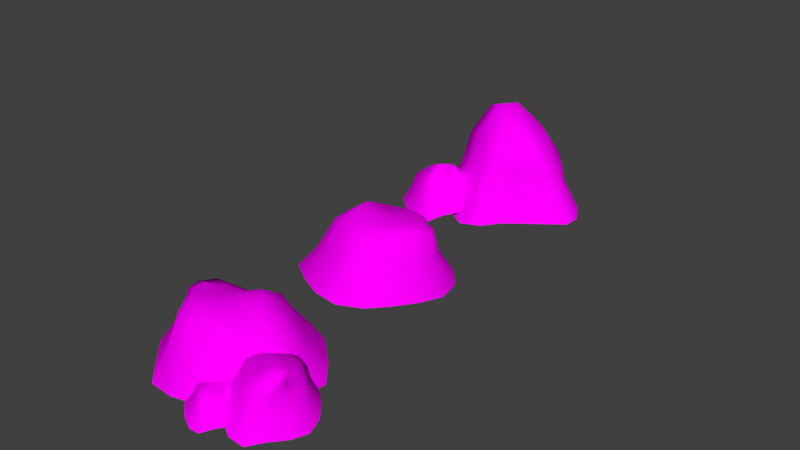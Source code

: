 # Source: snowbanks.blend  (saved by Blender 2.79.0; exported with 4.5.12 LTS)
import bpy
from mathutils import Matrix  # noqa: F401  (used for matrix-valued properties, if any)

bpy.ops.wm.read_factory_settings(use_empty=True)
scene = bpy.context.scene
scene.name = 'Scene'

# ---- collections
col_collection_1 = bpy.data.collections.new('Collection 1'); scene.collection.children.link(col_collection_1)

# ---- images (referenced by path relative to the original .blend; pixels are not part of the script)
import os
ASSET_DIR = os.environ.get("B2B_ASSET_DIR", "")  # directory of the original .blend (textures are referenced by path, not embedded)
HERE = os.path.dirname(os.path.abspath(__file__))  # packed textures are extracted next to this script under _unpacked/

def load_image(name, relpath, width, height, colorspace="sRGB"):
    """Load a texture the original file referenced (path relative to the .blend, or extracted next to this script)."""
    p = next((c for c in (os.path.join(HERE, relpath), os.path.join(ASSET_DIR, relpath)) if relpath and os.path.exists(c)), "")
    if p:
        img = bpy.data.images.load(p, check_existing=True)
        img.name = name
    else:  # same state as the original file: an image datablock whose file is absent (Cycles renders it pink)
        img = bpy.data.images.new(name, width, height)
        img.source = "FILE"
        img.filepath = "//" + (relpath or name)
    img.colorspace_settings.name = colorspace
    return img
img_snow_png = load_image('Snow.png', 'Snow.png', 1024, 1024, 'sRGB')

# ---- materials (node trees are filled in below, after node groups)
mat_snow = bpy.data.materials.new('Snow')
mat_snow.alpha_threshold = 0.0
mat_snow.roughness = 0.5

# ---- material node trees
mat_snow.use_nodes = True; mat_snow.node_tree.nodes.clear()
_N = mat_snow.node_tree.nodes; _L = mat_snow.node_tree.links
n0 = _N.new('ShaderNodeOutputMaterial'); n0.name = 'Material Output'; n0.location = (300, 300)
n1 = _N.new('ShaderNodeBsdfDiffuse'); n1.name = 'Diffuse BSDF'; n1.location = (10, 300)
n2 = _N.new('ShaderNodeTexImage'); n2.name = 'Image Texture'; n2.location = (-180, 300)
n2.width = 140
n2.image = img_snow_png
_L.new(n1.outputs[0], n0.inputs[0])
_L.new(n2.outputs[0], n1.inputs[0])
n0.is_active_output = True

# ---- world
world_world = bpy.data.worlds.new('World'); scene.world = world_world
world_world.color = (0.05088, 0.05088, 0.05088)
world_world.use_sun_shadow = False
world_world.sun_shadow_jitter_overblur = 0.0
world_world.cycles.sampling_method = 'MANUAL'

# ---- meshes
me_sphere = bpy.data.meshes.new('Sphere')
me_sphere.from_pydata([(0.08339, 1.224, 0.7455), (0.03886, 1.33, 0.241), (0.3746, 0.7754, 1.087), (0.4034, 1.057, 0.8319), (0.4728, 1.172, 0.2788), (0.6188, 1.514, -0.3928), (0.6499, 0.6447, 1.086), (0.7514, 0.749, 0.8904), (0.8809, 0.8672, 0.3404), (1.193, 1.199, -0.3781), (0.866, 0.4642, 1.078), (1.086, 0.5361, 0.9517), (1.218, 0.5649, 0.3825), (1.6, 0.7147, -0.4097), (0.916, 0.2231, 1.12), (1.22, 0.2567, 1.007), (1.345, 0.159, 0.4463), (1.723, 0.09625, -0.4054), (0.8253, -0.01183, 1.18), (1.12, -0.1121, 1.052), (1.212, -0.3229, 0.5088), (1.543, -0.5622, -0.3262), (0.655, -0.2233, 1.214), (0.8658, -0.5019, 1.064), (0.8959, -0.808, 0.5608), (1.2, -1.102, -0.3041), (0.4375, -0.4183, 1.168), (0.4933, -0.8996, 0.9782), (0.6259, -1.173, 0.3414), (0.7721, -1.554, -0.3097), (0.09556, -0.5418, 1.219), (0.1241, -1.064, 0.9161), (0.175, -1.378, 0.3433), (0.1642, -1.83, -0.3135), (-0.1822, -0.5396, 1.224), (-0.2481, -0.9846, 0.8945), (-0.3348, -1.29, 0.3467), (-0.5389, -1.736, -0.3075), (-0.4074, -0.4092, 1.24), (-0.7347, -0.7645, 0.9047), (-0.9436, -1.033, 0.3144), (-1.229, -1.38, -0.3418), (-0.5248, -0.1821, 1.277), (-1.043, -0.4641, 0.9461), (-1.37, -0.7668, 0.2065), (-1.779, -1.014, -0.3323), (-0.567, 0.1093, 1.313), (-1.113, -0.1068, 0.9208), (-1.46, -0.315, 0.2068), (-1.902, -0.3957, -0.3747), (-0.4858, 0.3788, 1.199), (-0.9529, 0.3347, 0.8798), (-1.238, 0.2862, 0.2004), (-1.626, 0.4454, -0.4084), (-0.3245, 0.6166, 1.096), (-0.6024, 0.8593, 0.7583), (-0.8136, 0.9156, 0.2433), (-1.142, 1.164, -0.3022), (-0.1204, 0.7561, 1.048), (-0.2624, 1.156, 0.7185), (-0.4129, 1.24, 0.241), (-0.6181, 1.514, -0.2734), (0.2269, 0.196, 1.085), (0.1151, 0.8078, 1.055), (0.0003298, 1.637, -0.3122)], [], [(1, 0, 3, 4), (63, 62, 2), (64, 1, 4, 5), (0, 63, 2, 3), (2, 62, 6), (5, 4, 8, 9), (3, 2, 6, 7), (4, 3, 7, 8), (9, 8, 12, 13), (7, 6, 10, 11), (8, 7, 11, 12), (6, 62, 10), (12, 11, 15, 16), (10, 62, 14), (13, 12, 16, 17), (11, 10, 14, 15), (16, 15, 19, 20), (14, 62, 18), (17, 16, 20, 21), (15, 14, 18, 19), (21, 20, 24, 25), (19, 18, 22, 23), (20, 19, 23, 24), (18, 62, 22), (25, 24, 28, 29), (23, 22, 26, 27), (24, 23, 27, 28), (22, 62, 26), (28, 27, 31, 32), (26, 62, 30), (29, 28, 32, 33), (27, 26, 30, 31), (32, 31, 35, 36), (30, 62, 34), (33, 32, 36, 37), (31, 30, 34, 35), (37, 36, 40, 41), (35, 34, 38, 39), (36, 35, 39, 40), (34, 62, 38), (39, 38, 42, 43), (40, 39, 43, 44), (38, 62, 42), (41, 40, 44, 45), (44, 43, 47, 48), (42, 62, 46), (45, 44, 48, 49), (43, 42, 46, 47), (46, 62, 50), (49, 48, 52, 53), (47, 46, 50, 51), (48, 47, 51, 52), (53, 52, 56, 57), (51, 50, 54, 55), (52, 51, 55, 56), (50, 62, 54), (56, 55, 59, 60), (54, 62, 58), (57, 56, 60, 61), (55, 54, 58, 59), (60, 59, 0, 1), (58, 62, 63), (61, 60, 1, 64), (59, 58, 63, 0)])
me_sphere.polygons.foreach_set('use_smooth', [True] * 64)
_uv = me_sphere.uv_layers.new(name='UVMap')
_uv.uv.foreach_set('vector', [0.2717, 0.7406, 0.3451, 0.6694, 0.4039, 0.6808, 0.3688, 0.7832, 0.4026, 0.6118, 0.4766, 0.5532, 0.4367, 0.6324, 0.1574, 0.8556, 0.2717, 0.7406, 0.3688, 0.7832, 0.3009, 0.9638, 0.3451, 0.6694, 0.4026, 0.6118, 0.4367, 0.6324, 0.4039, 0.6808, 0.4367, 0.6324, 0.4766, 0.5532, 0.4798, 0.6435, 0.3009, 0.9638, 0.3688, 0.7832, 0.4796, 0.7884, 0.484, 0.9999, 0.4039, 0.6808, 0.4367, 0.6324, 0.4798, 0.6435, 0.4795, 0.6819, 0.3688, 0.7832, 0.4039, 0.6808, 0.4795, 0.6819, 0.4796, 0.7884, 0.484, 0.9999, 0.4796, 0.7884, 0.5747, 0.7747, 0.6607, 0.9735, 0.4795, 0.6819, 0.4798, 0.6435, 0.5207, 0.644, 0.5406, 0.6756, 0.4796, 0.7884, 0.4795, 0.6819, 0.5406, 0.6756, 0.5747, 0.7747, 0.4798, 0.6435, 0.4766, 0.5532, 0.5207, 0.644, 0.5747, 0.7747, 0.5406, 0.6756, 0.576, 0.6524, 0.6487, 0.7196, 0.5207, 0.644, 0.4766, 0.5532, 0.5477, 0.621, 0.6607, 0.9735, 0.5747, 0.7747, 0.6487, 0.7196, 0.8097, 0.8787, 0.5406, 0.6756, 0.5207, 0.644, 0.5477, 0.621, 0.576, 0.6524, 0.6487, 0.7196, 0.576, 0.6524, 0.6018, 0.609, 0.6969, 0.6291, 0.5477, 0.621, 0.4766, 0.5532, 0.5607, 0.5878, 0.8097, 0.8787, 0.6487, 0.7196, 0.6969, 0.6291, 0.9121, 0.7068, 0.576, 0.6524, 0.5477, 0.621, 0.5607, 0.5878, 0.6018, 0.609, 0.9121, 0.7068, 0.6969, 0.6291, 0.7168, 0.5162, 0.948, 0.5272, 0.6018, 0.609, 0.5607, 0.5878, 0.5648, 0.5505, 0.6191, 0.5444, 0.6969, 0.6291, 0.6018, 0.609, 0.6191, 0.5444, 0.7168, 0.5162, 0.5607, 0.5878, 0.4766, 0.5532, 0.5648, 0.5505, 0.948, 0.5272, 0.7168, 0.5162, 0.7564, 0.4177, 0.9371, 0.3457, 0.6191, 0.5444, 0.5648, 0.5505, 0.563, 0.5072, 0.6284, 0.4605, 0.7168, 0.5162, 0.6191, 0.5444, 0.6284, 0.4605, 0.7564, 0.4177, 0.5648, 0.5505, 0.4766, 0.5532, 0.563, 0.5072, 0.7564, 0.4177, 0.6284, 0.4605, 0.6098, 0.3954, 0.7096, 0.3175, 0.563, 0.5072, 0.4766, 0.5532, 0.5382, 0.4579, 0.9371, 0.3457, 0.7564, 0.4177, 0.7096, 0.3175, 0.8527, 0.1741, 0.6284, 0.4605, 0.563, 0.5072, 0.5382, 0.4579, 0.6098, 0.3954, 0.7096, 0.3175, 0.6098, 0.3954, 0.5572, 0.3582, 0.6162, 0.247, 0.5382, 0.4579, 0.4766, 0.5532, 0.5072, 0.4301, 0.8527, 0.1741, 0.7096, 0.3175, 0.6162, 0.247, 0.6907, 0.05705, 0.6098, 0.3954, 0.5382, 0.4579, 0.5072, 0.4301, 0.5572, 0.3582, 0.6907, 0.05705, 0.6162, 0.247, 0.4764, 0.1973, 0.4829, 9.735e-05, 0.5572, 0.3582, 0.5072, 0.4301, 0.4692, 0.4222, 0.4714, 0.3307, 0.6162, 0.247, 0.5572, 0.3582, 0.4714, 0.3307, 0.4764, 0.1973, 0.5072, 0.4301, 0.4766, 0.5532, 0.4692, 0.4222, 0.4714, 0.3307, 0.4692, 0.4222, 0.4337, 0.4358, 0.4007, 0.3399, 0.4764, 0.1973, 0.4714, 0.3307, 0.4007, 0.3399, 0.3592, 0.1742, 0.4692, 0.4222, 0.4766, 0.5532, 0.4337, 0.4358, 0.4829, 9.735e-05, 0.4764, 0.1973, 0.3592, 0.1742, 0.3026, 9.755e-05, 0.3592, 0.1742, 0.4007, 0.3399, 0.3515, 0.3739, 0.2684, 0.2354, 0.4337, 0.4358, 0.4766, 0.5532, 0.4021, 0.4621, 0.3026, 9.755e-05, 0.3592, 0.1742, 0.2684, 0.2354, 0.1549, 0.08721, 0.4007, 0.3399, 0.4337, 0.4358, 0.4021, 0.4621, 0.3515, 0.3739, 0.4021, 0.4621, 0.4766, 0.5532, 0.381, 0.4979, 0.1549, 0.08721, 0.2684, 0.2354, 0.1928, 0.3658, 0.02068, 0.2924, 0.3515, 0.3739, 0.4021, 0.4621, 0.381, 0.4979, 0.3143, 0.4429, 0.2684, 0.2354, 0.3515, 0.3739, 0.3143, 0.4429, 0.1928, 0.3658, 0.02068, 0.2924, 0.1928, 0.3658, 0.1757, 0.5397, 9.735e-05, 0.5373, 0.3143, 0.4429, 0.381, 0.4979, 0.3714, 0.5426, 0.2894, 0.55, 0.1928, 0.3658, 0.3143, 0.4429, 0.2894, 0.55, 0.1757, 0.5397, 0.381, 0.4979, 0.4766, 0.5532, 0.3714, 0.5426, 0.1757, 0.5397, 0.2894, 0.55, 0.3041, 0.6275, 0.2045, 0.6562, 0.3714, 0.5426, 0.4766, 0.5532, 0.3788, 0.5816, 9.735e-05, 0.5373, 0.1757, 0.5397, 0.2045, 0.6562, 0.05382, 0.7089, 0.2894, 0.55, 0.3714, 0.5426, 0.3788, 0.5816, 0.3041, 0.6275, 0.2045, 0.6562, 0.3041, 0.6275, 0.3451, 0.6694, 0.2717, 0.7406, 0.3788, 0.5816, 0.4766, 0.5532, 0.4026, 0.6118, 0.05382, 0.7089, 0.2045, 0.6562, 0.2717, 0.7406, 0.1574, 0.8556, 0.3041, 0.6275, 0.3788, 0.5816, 0.4026, 0.6118, 0.3451, 0.6694])
me_sphere.materials.append(mat_snow)
me_sphere.use_remesh_preserve_volume = False
me_sphere.use_remesh_preserve_attributes = False
me_sphere.use_mirror_vertex_groups = False
me_sphere.update()
me_sphere_001 = bpy.data.meshes.new('Sphere.001')
me_sphere_001.from_pydata([(0.09563, 1.259, 0.8668), (0.1341, 1.595, 0.1442), (0.3746, 0.7754, 1.152), (0.4034, 1.057, 0.9421), (0.4808, 1.194, 0.49), (0.6847, 1.544, -0.2254), (0.6499, 0.6447, 1.113), (0.7514, 0.749, 0.9254), (0.8809, 0.8672, 0.4701), (1.216, 1.218, -0.1696), (0.866, 0.4642, 1.062), (1.086, 0.5361, 0.9355), (1.218, 0.5649, 0.4368), (1.6, 0.7147, -0.1637), (0.9154, 0.221, 1.07), (1.22, 0.2567, 0.9544), (1.345, 0.159, 0.4507), (1.723, 0.09625, -0.1893), (0.796, -0.1294, 0.9328), (1.115, -0.1305, 0.9446), (1.213, -0.3235, 0.4848), (1.553, -0.5692, -0.1787), (0.599, -0.4485, 0.7884), (0.8118, -0.7286, 0.5986), (0.9015, -0.8139, 0.4888), (1.227, -1.12, -0.2316), (0.3815, -0.6435, 0.7305), (0.4378, -1.125, 0.5049), (0.6324, -1.178, 0.3082), (0.7825, -1.561, -0.2835), (0.07969, -0.6055, 1.031), (0.1135, -1.107, 0.742), (0.175, -1.378, 0.2921), (0.1642, -1.83, -0.3079), (-0.1822, -0.5396, 1.157), (-0.2481, -0.9846, 0.7961), (-0.3349, -1.29, 0.3061), (-0.545, -1.739, -0.2741), (-0.4074, -0.4092, 1.206), (-0.7347, -0.7645, 0.8611), (-0.9504, -1.036, 0.34), (-1.258, -1.393, -0.3476), (-0.6359, -0.2151, 1.148), (-1.115, -0.4855, 0.8902), (-1.375, -0.7691, 0.2617), (-1.788, -1.018, -0.434), (-0.8186, 0.03444, 1.07), (-1.365, -0.1817, 0.7189), (-1.46, -0.315, 0.2986), (-1.902, -0.3957, -0.3754), (-0.7374, 0.3039, 1.004), (-1.305, 0.378, 0.6563), (-1.487, 0.5783, 0.228), (-1.875, 0.7375, -0.355), (-0.4393, 0.5824, 1.1), (-0.6077, 0.8656, 0.9663), (-1.06, 1.213, 0.3189), (-1.391, 1.456, -0.1827), (-0.1207, 0.756, 1.174), (-0.2532, 1.182, 0.88), (-0.3193, 1.505, 0.1518), (-0.5246, 1.779, -0.3353), (0.2269, 0.196, 1.099), (0.1151, 0.8078, 1.151), (0.09386, 1.902, -0.3353)], [], [(1, 0, 3, 4), (63, 62, 2), (64, 1, 4, 5), (0, 63, 2, 3), (2, 62, 6), (5, 4, 8, 9), (3, 2, 6, 7), (4, 3, 7, 8), (9, 8, 12, 13), (7, 6, 10, 11), (8, 7, 11, 12), (6, 62, 10), (12, 11, 15, 16), (10, 62, 14), (13, 12, 16, 17), (11, 10, 14, 15), (16, 15, 19, 20), (14, 62, 18), (17, 16, 20, 21), (15, 14, 18, 19), (21, 20, 24, 25), (19, 18, 22, 23), (20, 19, 23, 24), (18, 62, 22), (25, 24, 28, 29), (23, 22, 26, 27), (24, 23, 27, 28), (22, 62, 26), (28, 27, 31, 32), (26, 62, 30), (29, 28, 32, 33), (27, 26, 30, 31), (32, 31, 35, 36), (30, 62, 34), (33, 32, 36, 37), (31, 30, 34, 35), (37, 36, 40, 41), (35, 34, 38, 39), (36, 35, 39, 40), (34, 62, 38), (39, 38, 42, 43), (40, 39, 43, 44), (38, 62, 42), (41, 40, 44, 45), (44, 43, 47, 48), (42, 62, 46), (45, 44, 48, 49), (43, 42, 46, 47), (46, 62, 50), (49, 48, 52, 53), (47, 46, 50, 51), (48, 47, 51, 52), (53, 52, 56, 57), (51, 50, 54, 55), (52, 51, 55, 56), (50, 62, 54), (56, 55, 59, 60), (54, 62, 58), (57, 56, 60, 61), (55, 54, 58, 59), (60, 59, 0, 1), (58, 62, 63), (61, 60, 1, 64), (59, 58, 63, 0)])
me_sphere_001.polygons.foreach_set('use_smooth', [True] * 64)
_uv = me_sphere_001.uv_layers.new(name='UVMap')
_uv.uv.foreach_set('vector', [0.855, 0.3639, 0.7009, 0.407, 0.6563, 0.364, 0.7273, 0.3097, 0.6154, 0.4198, 0.5139, 0.4175, 0.6033, 0.3807, 0.9999, 0.3481, 0.855, 0.3639, 0.7273, 0.3097, 0.8843, 0.1966, 0.7009, 0.407, 0.6154, 0.4198, 0.6033, 0.3807, 0.6563, 0.364, 0.6033, 0.3807, 0.5139, 0.4175, 0.577, 0.3413, 0.8843, 0.1966, 0.7273, 0.3097, 0.6519, 0.2352, 0.765, 0.07894, 0.6563, 0.364, 0.6033, 0.3807, 0.577, 0.3413, 0.6003, 0.31, 0.7273, 0.3097, 0.6563, 0.364, 0.6003, 0.31, 0.6519, 0.2352, 0.765, 0.07894, 0.6519, 0.2352, 0.5734, 0.1793, 0.608, 0.007509, 0.6003, 0.31, 0.577, 0.3413, 0.5452, 0.3102, 0.5507, 0.2707, 0.6519, 0.2352, 0.6003, 0.31, 0.5507, 0.2707, 0.5734, 0.1793, 0.577, 0.3413, 0.5139, 0.4175, 0.5452, 0.3102, 0.5734, 0.1793, 0.5507, 0.2707, 0.5069, 0.2603, 0.4818, 0.1721, 0.5452, 0.3102, 0.5139, 0.4175, 0.5072, 0.3078, 0.608, 0.007509, 0.5734, 0.1793, 0.4818, 0.1721, 0.438, 9.878e-05, 0.5507, 0.2707, 0.5452, 0.3102, 0.5072, 0.3078, 0.5069, 0.2603, 0.4818, 0.1721, 0.5069, 0.2603, 0.4512, 0.277, 0.3866, 0.2155, 0.5072, 0.3078, 0.5139, 0.4175, 0.4494, 0.3271, 0.438, 9.878e-05, 0.4818, 0.1721, 0.3866, 0.2155, 0.2712, 0.0717, 0.5069, 0.2603, 0.5072, 0.3078, 0.4494, 0.3271, 0.4512, 0.277, 0.2712, 0.0717, 0.3866, 0.2155, 0.2968, 0.2957, 0.1383, 0.1756, 0.4512, 0.277, 0.4494, 0.3271, 0.3881, 0.3589, 0.3238, 0.3162, 0.3866, 0.2155, 0.4512, 0.277, 0.3238, 0.3162, 0.2968, 0.2957, 0.4494, 0.3271, 0.5139, 0.4175, 0.3881, 0.3589, 0.1383, 0.1756, 0.2968, 0.2957, 0.2109, 0.3563, 0.04122, 0.3115, 0.3238, 0.3162, 0.3881, 0.3589, 0.3536, 0.399, 0.2499, 0.4027, 0.2968, 0.2957, 0.3238, 0.3162, 0.2499, 0.4027, 0.2109, 0.3563, 0.3881, 0.3589, 0.5139, 0.4175, 0.3536, 0.399, 0.2109, 0.3563, 0.2499, 0.4027, 0.288, 0.4698, 0.1821, 0.4638, 0.3536, 0.399, 0.5139, 0.4175, 0.3867, 0.4652, 0.04122, 0.3115, 0.2109, 0.3563, 0.1821, 0.4638, 9.878e-05, 0.4866, 0.2499, 0.4027, 0.3536, 0.399, 0.3867, 0.4652, 0.288, 0.4698, 0.1821, 0.4638, 0.288, 0.4698, 0.32, 0.5311, 0.213, 0.5751, 0.3867, 0.4652, 0.5139, 0.4175, 0.4101, 0.5053, 9.878e-05, 0.4866, 0.1821, 0.4638, 0.213, 0.5751, 0.05435, 0.6689, 0.288, 0.4698, 0.3867, 0.4652, 0.4101, 0.5053, 0.32, 0.5311, 0.05435, 0.6689, 0.213, 0.5751, 0.2948, 0.6941, 0.1686, 0.8469, 0.32, 0.5311, 0.4101, 0.5053, 0.4373, 0.5341, 0.3789, 0.605, 0.213, 0.5751, 0.32, 0.5311, 0.3789, 0.605, 0.2948, 0.6941, 0.4101, 0.5053, 0.5139, 0.4175, 0.4373, 0.5341, 0.3789, 0.605, 0.4373, 0.5341, 0.471, 0.5654, 0.4394, 0.6551, 0.2948, 0.6941, 0.3789, 0.605, 0.4394, 0.6551, 0.3695, 0.7773, 0.4373, 0.5341, 0.5139, 0.4175, 0.471, 0.5654, 0.1686, 0.8469, 0.2948, 0.6941, 0.3695, 0.7773, 0.2938, 0.9667, 0.3695, 0.7773, 0.4394, 0.6551, 0.4956, 0.6965, 0.4718, 0.7825, 0.471, 0.5654, 0.5139, 0.4175, 0.5152, 0.5901, 0.2938, 0.9667, 0.3695, 0.7773, 0.4718, 0.7825, 0.4613, 0.9761, 0.4394, 0.6551, 0.471, 0.5654, 0.5152, 0.5901, 0.4956, 0.6965, 0.5152, 0.5901, 0.5139, 0.4175, 0.5591, 0.573, 0.4613, 0.9761, 0.4718, 0.7825, 0.6641, 0.7661, 0.7457, 0.9185, 0.4956, 0.6965, 0.5152, 0.5901, 0.5591, 0.573, 0.5956, 0.6866, 0.4718, 0.7825, 0.4956, 0.6965, 0.5956, 0.6866, 0.6641, 0.7661, 0.7457, 0.9185, 0.6641, 0.7661, 0.7838, 0.6414, 0.9009, 0.7473, 0.5956, 0.6866, 0.5591, 0.573, 0.5951, 0.5133, 0.6493, 0.5364, 0.6641, 0.7661, 0.5956, 0.6866, 0.6493, 0.5364, 0.7838, 0.6414, 0.5591, 0.573, 0.5139, 0.4175, 0.5951, 0.5133, 0.7838, 0.6414, 0.6493, 0.5364, 0.6986, 0.4686, 0.8585, 0.4716, 0.5951, 0.5133, 0.5139, 0.4175, 0.6126, 0.4578, 0.9009, 0.7473, 0.7838, 0.6414, 0.8585, 0.4716, 0.9999, 0.5187, 0.6493, 0.5364, 0.5951, 0.5133, 0.6126, 0.4578, 0.6986, 0.4686, 0.8585, 0.4716, 0.6986, 0.4686, 0.7009, 0.407, 0.855, 0.3639, 0.6126, 0.4578, 0.5139, 0.4175, 0.6154, 0.4198, 0.9999, 0.5187, 0.8585, 0.4716, 0.855, 0.3639, 0.9999, 0.3481, 0.6986, 0.4686, 0.6126, 0.4578, 0.6154, 0.4198, 0.7009, 0.407])
me_sphere_001.materials.append(mat_snow)
me_sphere_001.use_remesh_preserve_volume = False
me_sphere_001.use_remesh_preserve_attributes = False
me_sphere_001.use_mirror_vertex_groups = False
me_sphere_001.update()
me_sphere_002 = bpy.data.meshes.new('Sphere.002')
me_sphere_002.from_pydata([(0.05014, 0.7363, 0.5632), (0.02337, 0.7997, 0.3099), (0.2225, 0.3349, 0.7971), (0.2426, 0.6353, 0.5843), (0.2843, 0.7044, 0.3244), (0.3721, 0.9106, 0.01529), (0.3882, 0.268, 0.7677), (0.4516, 0.4406, 0.5879), (0.5297, 0.5214, 0.3029), (0.7172, 0.7209, -0.0263), (0.5192, 0.2055, 0.7164), (0.6531, 0.3224, 0.5929), (0.7324, 0.3397, 0.2934), (0.9621, 0.4297, -0.07395), (0.5491, 0.05793, 0.7309), (0.7337, 0.1544, 0.6119), (0.8085, 0.09561, 0.3124), (1.036, 0.05787, -0.07395), (0.494, -0.1159, 0.7857), (0.6731, -0.06738, 0.6333), (0.7286, -0.1941, 0.3477), (0.9278, -0.338, -0.0263), (0.3912, -0.2627, 0.8191), (0.5206, -0.3018, 0.6408), (0.5387, -0.4858, 0.3774), (0.7217, -0.6626, -0.004262), (0.261, -0.351, 0.7718), (0.2966, -0.5409, 0.5887), (0.3763, -0.7056, 0.2772), (0.4643, -0.9343, -0.06464), (0.05651, -0.3711, 0.7664), (0.07464, -0.6399, 0.5575), (0.1052, -0.8285, 0.2556), (0.09874, -1.1, -0.1002), (-0.1133, -0.5035, 0.8584), (-0.1492, -0.592, 0.5457), (-0.2013, -0.7755, 0.2613), (-0.324, -1.044, -0.0719), (-0.2524, -0.6008, 0.9883), (-0.4429, -0.5131, 0.6102), (-0.5674, -0.6209, 0.283), (-0.739, -0.8298, -0.08195), (-0.3248, -0.5491, 1.079), (-0.6291, -0.3716, 0.6917), (-0.8239, -0.461, 0.2205), (-1.069, -0.6098, -0.1902), (-0.3502, -0.3739, 1.126), (-0.6716, -0.1616, 0.7101), (-0.8779, -0.1894, 0.2205), (-1.143, -0.2379, -0.1902), (-0.2992, -0.1106, 1.018), (-0.5761, 0.05086, 0.7399), (-0.7447, 0.1721, 0.2785), (-0.9776, 0.2678, -0.08049), (-0.198, 0.2343, 0.8478), (-0.3622, 0.5147, 0.6018), (-0.4892, 0.5505, 0.3245), (-0.6869, 0.6999, 0.01529), (-0.07436, 0.3619, 0.7861), (-0.1578, 0.6949, 0.5632), (-0.2482, 0.7457, 0.3099), (-0.3717, 0.9106, 0.01529), (0.1272, -0.3218, 0.965), (0.06674, 0.3697, 0.7868), (0.0001983, 0.9845, 0.01529)], [], [(1, 0, 3, 4), (63, 62, 2), (64, 1, 4, 5), (0, 63, 2, 3), (2, 62, 6), (5, 4, 8, 9), (3, 2, 6, 7), (4, 3, 7, 8), (9, 8, 12, 13), (7, 6, 10, 11), (8, 7, 11, 12), (6, 62, 10), (12, 11, 15, 16), (10, 62, 14), (13, 12, 16, 17), (11, 10, 14, 15), (16, 15, 19, 20), (14, 62, 18), (17, 16, 20, 21), (15, 14, 18, 19), (21, 20, 24, 25), (19, 18, 22, 23), (20, 19, 23, 24), (18, 62, 22), (25, 24, 28, 29), (23, 22, 26, 27), (24, 23, 27, 28), (22, 62, 26), (28, 27, 31, 32), (26, 62, 30), (29, 28, 32, 33), (27, 26, 30, 31), (32, 31, 35, 36), (30, 62, 34), (33, 32, 36, 37), (31, 30, 34, 35), (37, 36, 40, 41), (35, 34, 38, 39), (36, 35, 39, 40), (34, 62, 38), (39, 38, 42, 43), (40, 39, 43, 44), (38, 62, 42), (41, 40, 44, 45), (44, 43, 47, 48), (42, 62, 46), (45, 44, 48, 49), (43, 42, 46, 47), (46, 62, 50), (49, 48, 52, 53), (47, 46, 50, 51), (48, 47, 51, 52), (53, 52, 56, 57), (51, 50, 54, 55), (52, 51, 55, 56), (50, 62, 54), (56, 55, 59, 60), (54, 62, 58), (57, 56, 60, 61), (55, 54, 58, 59), (60, 59, 0, 1), (58, 62, 63), (61, 60, 1, 64), (59, 58, 63, 0)])
me_sphere_002.polygons.foreach_set('use_smooth', [True] * 64)
_uv = me_sphere_002.uv_layers.new(name='UVMap')
_uv.uv.foreach_set('vector', [0.6655, 0.7236, 0.6346, 0.6447, 0.6702, 0.5984, 0.7396, 0.6525, 0.5913, 0.5451, 0.5234, 0.3951, 0.6204, 0.5194, 0.7174, 0.8569, 0.6655, 0.7236, 0.7396, 0.6525, 0.8562, 0.7555, 0.6346, 0.6447, 0.5913, 0.5451, 0.6204, 0.5194, 0.6702, 0.5984, 0.6204, 0.5194, 0.5234, 0.3951, 0.6502, 0.487, 0.8562, 0.7555, 0.7396, 0.6525, 0.7978, 0.56, 0.9598, 0.6116, 0.6702, 0.5984, 0.6204, 0.5194, 0.6502, 0.487, 0.7052, 0.5267, 0.7396, 0.6525, 0.6702, 0.5984, 0.7052, 0.5267, 0.7978, 0.56, 0.9598, 0.6116, 0.7978, 0.56, 0.8257, 0.4648, 0.9999, 0.4489, 0.7052, 0.5267, 0.6502, 0.487, 0.6763, 0.459, 0.7295, 0.4689, 0.7978, 0.56, 0.7052, 0.5267, 0.7295, 0.4689, 0.8257, 0.4648, 0.6502, 0.487, 0.5234, 0.3951, 0.6763, 0.459, 0.8257, 0.4648, 0.7295, 0.4689, 0.7235, 0.4228, 0.8048, 0.3741, 0.6763, 0.459, 0.5234, 0.3951, 0.6646, 0.4232, 0.9999, 0.4489, 0.8257, 0.4648, 0.8048, 0.3741, 0.9587, 0.2925, 0.7295, 0.4689, 0.6763, 0.459, 0.6646, 0.4232, 0.7235, 0.4228, 0.8048, 0.3741, 0.7235, 0.4228, 0.6877, 0.3763, 0.736, 0.2949, 0.6646, 0.4232, 0.5234, 0.3951, 0.6286, 0.3931, 0.9587, 0.2925, 0.8048, 0.3741, 0.736, 0.2949, 0.8452, 0.1592, 0.7235, 0.4228, 0.6646, 0.4232, 0.6286, 0.3931, 0.6877, 0.3763, 0.8452, 0.1592, 0.736, 0.2949, 0.6361, 0.2323, 0.7062, 0.07152, 0.6877, 0.3763, 0.6286, 0.3931, 0.589, 0.3738, 0.6278, 0.3306, 0.736, 0.2949, 0.6877, 0.3763, 0.6278, 0.3306, 0.6361, 0.2323, 0.6286, 0.3931, 0.5234, 0.3951, 0.589, 0.3738, 0.7062, 0.07152, 0.6361, 0.2323, 0.5578, 0.1672, 0.5558, 9.505e-05, 0.6278, 0.3306, 0.589, 0.3738, 0.5544, 0.3526, 0.5497, 0.2826, 0.6361, 0.2323, 0.6278, 0.3306, 0.5497, 0.2826, 0.5578, 0.1672, 0.589, 0.3738, 0.5234, 0.3951, 0.5544, 0.3526, 0.5578, 0.1672, 0.5497, 0.2826, 0.4802, 0.2749, 0.4498, 0.165, 0.5544, 0.3526, 0.5234, 0.3951, 0.5064, 0.3551, 0.5558, 9.505e-05, 0.5578, 0.1672, 0.4498, 0.165, 0.3789, 9.468e-05, 0.5497, 0.2826, 0.5544, 0.3526, 0.5064, 0.3551, 0.4802, 0.2749, 0.4498, 0.165, 0.4802, 0.2749, 0.4238, 0.3101, 0.353, 0.2243, 0.5064, 0.3551, 0.5234, 0.3951, 0.4651, 0.3768, 0.3789, 9.468e-05, 0.4498, 0.165, 0.353, 0.2243, 0.2245, 0.1033, 0.4802, 0.2749, 0.5064, 0.3551, 0.4651, 0.3768, 0.4238, 0.3101, 0.2245, 0.1033, 0.353, 0.2243, 0.2644, 0.3372, 0.1018, 0.2641, 0.4238, 0.3101, 0.4651, 0.3768, 0.4472, 0.402, 0.3725, 0.3809, 0.353, 0.2243, 0.4238, 0.3101, 0.3725, 0.3809, 0.2644, 0.3372, 0.4651, 0.3768, 0.5234, 0.3951, 0.4472, 0.402, 0.3725, 0.3809, 0.4472, 0.402, 0.4469, 0.4174, 0.3638, 0.4459, 0.2644, 0.3372, 0.3725, 0.3809, 0.3638, 0.4459, 0.2017, 0.4332, 0.4472, 0.402, 0.5234, 0.3951, 0.4469, 0.4174, 0.1018, 0.2641, 0.2644, 0.3372, 0.2017, 0.4332, 9.468e-05, 0.4111, 0.2017, 0.4332, 0.3638, 0.4459, 0.3746, 0.4981, 0.2149, 0.5359, 0.4469, 0.4174, 0.5234, 0.3951, 0.4535, 0.4373, 9.468e-05, 0.4111, 0.2017, 0.4332, 0.2149, 0.5359, 0.01973, 0.5733, 0.3638, 0.4459, 0.4469, 0.4174, 0.4535, 0.4373, 0.3746, 0.4981, 0.4535, 0.4373, 0.5234, 0.3951, 0.4726, 0.4727, 0.01973, 0.5733, 0.2149, 0.5359, 0.3086, 0.6469, 0.1744, 0.7603, 0.3746, 0.4981, 0.4535, 0.4373, 0.4726, 0.4727, 0.4157, 0.538, 0.2149, 0.5359, 0.3746, 0.4981, 0.4157, 0.538, 0.3086, 0.6469, 0.1744, 0.7603, 0.3086, 0.6469, 0.4548, 0.7238, 0.3848, 0.8694, 0.4157, 0.538, 0.4726, 0.4727, 0.5188, 0.5391, 0.5068, 0.6419, 0.3086, 0.6469, 0.4157, 0.538, 0.5068, 0.6419, 0.4548, 0.7238, 0.4726, 0.4727, 0.5234, 0.3951, 0.5188, 0.5391, 0.4548, 0.7238, 0.5068, 0.6419, 0.5805, 0.6624, 0.566, 0.7503, 0.5188, 0.5391, 0.5234, 0.3951, 0.5597, 0.5591, 0.3848, 0.8694, 0.4548, 0.7238, 0.566, 0.7503, 0.5514, 0.8966, 0.5068, 0.6419, 0.5188, 0.5391, 0.5597, 0.5591, 0.5805, 0.6624, 0.566, 0.7503, 0.5805, 0.6624, 0.6346, 0.6447, 0.6655, 0.7236, 0.5597, 0.5591, 0.5234, 0.3951, 0.5913, 0.5451, 0.5514, 0.8966, 0.566, 0.7503, 0.6655, 0.7236, 0.7174, 0.8569, 0.5805, 0.6624, 0.5597, 0.5591, 0.5913, 0.5451, 0.6346, 0.6447])
me_sphere_002.materials.append(mat_snow)
me_sphere_002.use_remesh_preserve_volume = False
me_sphere_002.use_remesh_preserve_attributes = False
me_sphere_002.use_mirror_vertex_groups = False
me_sphere_002.update()
me_sphere_003 = bpy.data.meshes.new('Sphere.003')
me_sphere_003.from_pydata([(0.03258, 0.4784, 0.3265), (0.01518, 0.5196, 0.1797), (0.1463, 0.3029, 0.4164), (0.1576, 0.4128, 0.3387), (0.1847, 0.4577, 0.1881), (0.2417, 0.5916, 0.008861), (0.2539, 0.2519, 0.4034), (0.2935, 0.2926, 0.3374), (0.3441, 0.3388, 0.1756), (0.466, 0.4684, -0.01525), (0.3383, 0.1814, 0.3897), (0.4243, 0.2094, 0.3437), (0.4759, 0.2207, 0.1701), (0.6251, 0.2792, -0.04287), (0.3578, 0.08714, 0.3972), (0.4767, 0.1003, 0.3548), (0.5253, 0.06212, 0.1811), (0.6731, 0.0376, -0.04287), (0.3224, -0.004623, 0.4177), (0.4373, -0.04378, 0.3672), (0.4734, -0.1261, 0.2016), (0.6028, -0.2196, -0.01525), (0.2559, -0.08724, 0.4302), (0.3382, -0.1961, 0.3715), (0.35, -0.3156, 0.2188), (0.4689, -0.4305, -0.002471), (0.1709, -0.1634, 0.4129), (0.1927, -0.3514, 0.3413), (0.2445, -0.4584, 0.1607), (0.3016, -0.607, -0.03747), (0.03733, -0.2116, 0.4286), (0.04849, -0.4157, 0.3232), (0.06837, -0.5383, 0.1482), (0.06415, -0.7149, -0.05809), (-0.07117, -0.2108, 0.4354), (-0.09692, -0.3846, 0.3163), (-0.1308, -0.5038, 0.1515), (-0.2105, -0.6781, -0.04168), (-0.1592, -0.1598, 0.4496), (-0.287, -0.2987, 0.3352), (-0.3686, -0.4034, 0.164), (-0.4802, -0.5391, -0.04751), (-0.205, -0.07113, 0.473), (-0.4074, -0.1813, 0.3688), (-0.5353, -0.2995, 0.1278), (-0.6948, -0.3962, -0.1103), (-0.2215, 0.0427, 0.4998), (-0.435, -0.04173, 0.3779), (-0.5704, -0.1231, 0.1278), (-0.7428, -0.1546, -0.1103), (-0.1898, 0.148, 0.4724), (-0.3723, 0.1308, 0.3766), (-0.4838, 0.1118, 0.1615), (-0.6352, 0.174, -0.04666), (-0.1267, 0.2409, 0.4441), (-0.2353, 0.3357, 0.3482), (-0.3178, 0.3577, 0.1881), (-0.4463, 0.4547, 0.008861), (-0.04704, 0.2954, 0.4235), (-0.1025, 0.4515, 0.3265), (-0.1613, 0.4845, 0.1797), (-0.2415, 0.5916, 0.008861), (0.08864, 0.07655, 0.4066), (0.04495, 0.3156, 0.4158), (0.0001288, 0.6397, 0.008861)], [], [(1, 0, 3, 4), (63, 62, 2), (64, 1, 4, 5), (0, 63, 2, 3), (2, 62, 6), (5, 4, 8, 9), (3, 2, 6, 7), (4, 3, 7, 8), (9, 8, 12, 13), (7, 6, 10, 11), (8, 7, 11, 12), (6, 62, 10), (12, 11, 15, 16), (10, 62, 14), (13, 12, 16, 17), (11, 10, 14, 15), (16, 15, 19, 20), (14, 62, 18), (17, 16, 20, 21), (15, 14, 18, 19), (21, 20, 24, 25), (19, 18, 22, 23), (20, 19, 23, 24), (18, 62, 22), (25, 24, 28, 29), (23, 22, 26, 27), (24, 23, 27, 28), (22, 62, 26), (28, 27, 31, 32), (26, 62, 30), (29, 28, 32, 33), (27, 26, 30, 31), (32, 31, 35, 36), (30, 62, 34), (33, 32, 36, 37), (31, 30, 34, 35), (37, 36, 40, 41), (35, 34, 38, 39), (36, 35, 39, 40), (34, 62, 38), (39, 38, 42, 43), (40, 39, 43, 44), (38, 62, 42), (41, 40, 44, 45), (44, 43, 47, 48), (42, 62, 46), (45, 44, 48, 49), (43, 42, 46, 47), (46, 62, 50), (49, 48, 52, 53), (47, 46, 50, 51), (48, 47, 51, 52), (53, 52, 56, 57), (51, 50, 54, 55), (52, 51, 55, 56), (50, 62, 54), (56, 55, 59, 60), (54, 62, 58), (57, 56, 60, 61), (55, 54, 58, 59), (60, 59, 0, 1), (58, 62, 63), (61, 60, 1, 64), (59, 58, 63, 0)])
me_sphere_003.polygons.foreach_set('use_smooth', [True] * 64)
_uv = me_sphere_003.uv_layers.new(name='UVMap')
_uv.uv.foreach_set('vector', [0.6543, 0.7292, 0.6288, 0.6524, 0.6696, 0.6039, 0.7345, 0.6584, 0.6007, 0.5757, 0.5791, 0.4712, 0.6392, 0.5528, 0.6976, 0.8571, 0.6543, 0.7292, 0.7345, 0.6584, 0.8416, 0.7615, 0.6288, 0.6524, 0.6007, 0.5757, 0.6392, 0.5528, 0.6696, 0.6039, 0.6392, 0.5528, 0.5791, 0.4712, 0.6743, 0.5142, 0.8416, 0.7615, 0.7345, 0.6584, 0.7986, 0.5634, 0.9529, 0.6206, 0.6696, 0.6039, 0.6392, 0.5528, 0.6743, 0.5142, 0.7116, 0.5299, 0.7345, 0.6584, 0.6696, 0.6039, 0.7116, 0.5299, 0.7986, 0.5634, 0.9529, 0.6206, 0.7986, 0.5634, 0.8325, 0.4656, 0.9999, 0.4559, 0.7116, 0.5299, 0.6743, 0.5142, 0.697, 0.4715, 0.74, 0.466, 0.7986, 0.5634, 0.7116, 0.5299, 0.74, 0.466, 0.8325, 0.4656, 0.6743, 0.5142, 0.5791, 0.4712, 0.697, 0.4715, 0.8325, 0.4656, 0.74, 0.466, 0.7375, 0.4158, 0.8146, 0.3699, 0.697, 0.4715, 0.5791, 0.4712, 0.6875, 0.431, 0.9999, 0.4559, 0.8325, 0.4656, 0.8146, 0.3699, 0.9614, 0.2936, 0.74, 0.466, 0.697, 0.4715, 0.6875, 0.431, 0.7375, 0.4158, 0.8146, 0.3699, 0.7375, 0.4158, 0.7006, 0.3654, 0.7446, 0.2859, 0.6875, 0.431, 0.5791, 0.4712, 0.6576, 0.4008, 0.9614, 0.2936, 0.8146, 0.3699, 0.7446, 0.2859, 0.8472, 0.1562, 0.7375, 0.4158, 0.6875, 0.431, 0.6576, 0.4008, 0.7006, 0.3654, 0.8472, 0.1562, 0.7446, 0.2859, 0.6405, 0.221, 0.7057, 0.06807, 0.7006, 0.3654, 0.6576, 0.4008, 0.6186, 0.3786, 0.6372, 0.317, 0.7446, 0.2859, 0.7006, 0.3654, 0.6372, 0.317, 0.6405, 0.221, 0.6576, 0.4008, 0.5791, 0.4712, 0.6186, 0.3786, 0.7057, 0.06807, 0.6405, 0.221, 0.5578, 0.1573, 0.5553, 9.439e-05, 0.6372, 0.317, 0.6186, 0.3786, 0.5716, 0.3601, 0.5507, 0.2701, 0.6405, 0.221, 0.6372, 0.317, 0.5507, 0.2701, 0.5578, 0.1573, 0.6186, 0.3786, 0.5791, 0.4712, 0.5716, 0.3601, 0.5578, 0.1573, 0.5507, 0.2701, 0.4751, 0.2634, 0.4466, 0.1552, 0.5716, 0.3601, 0.5791, 0.4712, 0.508, 0.364, 0.5553, 9.439e-05, 0.5578, 0.1573, 0.4466, 0.1552, 0.3813, 9.435e-05, 0.5507, 0.2701, 0.5716, 0.3601, 0.508, 0.364, 0.4751, 0.2634, 0.4466, 0.1552, 0.4751, 0.2634, 0.4136, 0.3009, 0.347, 0.2149, 0.508, 0.364, 0.5791, 0.4712, 0.4645, 0.3844, 0.3813, 9.435e-05, 0.4466, 0.1552, 0.347, 0.2149, 0.2277, 0.09835, 0.4751, 0.2634, 0.508, 0.364, 0.4645, 0.3844, 0.4136, 0.3009, 0.2277, 0.09835, 0.347, 0.2149, 0.2521, 0.3256, 0.1025, 0.2522, 0.4136, 0.3009, 0.4645, 0.3844, 0.4395, 0.4213, 0.3517, 0.3796, 0.347, 0.2149, 0.4136, 0.3009, 0.3517, 0.3796, 0.2521, 0.3256, 0.4645, 0.3844, 0.5791, 0.4712, 0.4395, 0.4213, 0.3517, 0.3796, 0.4395, 0.4213, 0.4379, 0.4647, 0.3322, 0.4544, 0.2521, 0.3256, 0.3517, 0.3796, 0.3322, 0.4544, 0.1853, 0.419, 0.4395, 0.4213, 0.5791, 0.4712, 0.4379, 0.4647, 0.1025, 0.2522, 0.2521, 0.3256, 0.1853, 0.419, 9.435e-05, 0.3942, 0.1853, 0.419, 0.3322, 0.4544, 0.3473, 0.5153, 0.1991, 0.5234, 0.4379, 0.4647, 0.5791, 0.4712, 0.4509, 0.51, 9.435e-05, 0.3942, 0.1853, 0.419, 0.1991, 0.5234, 0.0182, 0.5556, 0.3322, 0.4544, 0.4379, 0.4647, 0.4509, 0.51, 0.3473, 0.5153, 0.4509, 0.51, 0.5791, 0.4712, 0.478, 0.5451, 0.0182, 0.5556, 0.1991, 0.5234, 0.2913, 0.6357, 0.165, 0.7397, 0.3473, 0.5153, 0.4509, 0.51, 0.478, 0.5451, 0.3981, 0.5778, 0.1991, 0.5234, 0.3473, 0.5153, 0.3981, 0.5778, 0.2913, 0.6357, 0.165, 0.7397, 0.2913, 0.6357, 0.436, 0.7232, 0.3646, 0.8568, 0.3981, 0.5778, 0.478, 0.5451, 0.5176, 0.5725, 0.4891, 0.6443, 0.2913, 0.6357, 0.3981, 0.5778, 0.4891, 0.6443, 0.436, 0.7232, 0.478, 0.5451, 0.5791, 0.4712, 0.5176, 0.5725, 0.436, 0.7232, 0.4891, 0.6443, 0.5685, 0.6686, 0.5499, 0.7528, 0.5176, 0.5725, 0.5791, 0.4712, 0.5594, 0.5829, 0.3646, 0.8568, 0.436, 0.7232, 0.5499, 0.7528, 0.53, 0.8904, 0.4891, 0.6443, 0.5176, 0.5725, 0.5594, 0.5829, 0.5685, 0.6686, 0.5499, 0.7528, 0.5685, 0.6686, 0.6288, 0.6524, 0.6543, 0.7292, 0.5594, 0.5829, 0.5791, 0.4712, 0.6007, 0.5757, 0.53, 0.8904, 0.5499, 0.7528, 0.6543, 0.7292, 0.6976, 0.8571, 0.5685, 0.6686, 0.5594, 0.5829, 0.6007, 0.5757, 0.6288, 0.6524])
me_sphere_003.materials.append(mat_snow)
me_sphere_003.use_remesh_preserve_volume = False
me_sphere_003.use_remesh_preserve_attributes = False
me_sphere_003.use_mirror_vertex_groups = False
me_sphere_003.update()
me_sphere_004 = bpy.data.meshes.new('Sphere.004')
me_sphere_004.from_pydata([(0.08462, 1.579, 0.8014), (0.03886, 1.714, 0.241), (0.3749, 0.9994, 1.793), (0.4034, 1.362, 1.085), (0.4728, 1.51, 0.2788), (0.6188, 1.951, -0.3928), (0.6535, 0.8161, 1.865), (0.7519, 0.9633, 1.416), (0.8809, 1.117, 0.3864), (1.193, 1.545, -0.3781), (0.8976, 0.4687, 1.757), (1.101, 0.6299, 1.438), (1.218, 0.7279, 0.481), (1.6, 0.9209, -0.4097), (0.9777, 0.03433, 1.581), (1.267, 0.1372, 1.213), (1.355, 0.1627, 0.5082), (1.723, 0.124, -0.4054), (0.9022, -0.3305, 1.462), (1.196, -0.4596, 0.9741), (1.234, -0.5055, 0.5007), (1.543, -0.7244, -0.3262), (0.7319, -0.603, 1.4), (0.9427, -0.962, 0.8293), (0.9176, -1.13, 0.4643), (1.2, -1.42, -0.3041), (0.4953, -0.7759, 1.383), (0.5196, -1.267, 0.9274), (0.6259, -1.512, 0.3414), (0.7882, -1.903, -0.3097), (0.1094, -0.7549, 1.697), (0.1388, -1.333, 0.9556), (0.2621, -1.549, 0.3523), (0.3604, -2.039, -0.3107), (-0.1808, -0.7128, 1.7), (-0.1997, -1.143, 0.9691), (-0.1155, -1.09, 0.3691), (-0.3113, -1.662, -0.285), (-0.3905, -0.7255, 1.534), (-0.7002, -0.8953, 0.969), (-0.7243, -0.7591, 0.3369), (-1.009, -1.136, -0.3193), (-0.4692, -0.6577, 1.515), (-1.039, -0.6024, 0.9613), (-1.286, -0.733, 0.2155), (-1.569, -0.953, -0.3282), (-0.4242, -0.3542, 1.849), (-1.02, -0.1243, 1.076), (-1.46, -0.4058, 0.2068), (-1.881, -0.4813, -0.3747), (-0.2144, 0.2893, 2.315), (-0.7043, 0.5318, 1.51), (-1.205, 0.4022, 0.2551), (-1.626, 0.574, -0.4084), (-0.07496, 0.8833, 2.074), (-0.3644, 1.347, 1.246), (-0.7358, 1.258, 0.3717), (-1.142, 1.5, -0.3022), (0.02829, 1.119, 1.804), (-0.1662, 1.586, 0.9208), (-0.3907, 1.62, 0.2776), (-0.6181, 1.951, -0.2734), (0.2769, 0.188, 2.296), (0.1703, 1.097, 1.742), (0.0003298, 2.11, -0.3122)], [], [(1, 0, 3, 4), (63, 62, 2), (64, 1, 4, 5), (0, 63, 2, 3), (2, 62, 6), (5, 4, 8, 9), (3, 2, 6, 7), (4, 3, 7, 8), (9, 8, 12, 13), (7, 6, 10, 11), (8, 7, 11, 12), (6, 62, 10), (12, 11, 15, 16), (10, 62, 14), (13, 12, 16, 17), (11, 10, 14, 15), (16, 15, 19, 20), (14, 62, 18), (17, 16, 20, 21), (15, 14, 18, 19), (21, 20, 24, 25), (19, 18, 22, 23), (20, 19, 23, 24), (18, 62, 22), (25, 24, 28, 29), (23, 22, 26, 27), (24, 23, 27, 28), (22, 62, 26), (28, 27, 31, 32), (26, 62, 30), (29, 28, 32, 33), (27, 26, 30, 31), (32, 31, 35, 36), (30, 62, 34), (33, 32, 36, 37), (31, 30, 34, 35), (37, 36, 40, 41), (35, 34, 38, 39), (36, 35, 39, 40), (34, 62, 38), (39, 38, 42, 43), (40, 39, 43, 44), (38, 62, 42), (41, 40, 44, 45), (44, 43, 47, 48), (42, 62, 46), (45, 44, 48, 49), (43, 42, 46, 47), (46, 62, 50), (49, 48, 52, 53), (47, 46, 50, 51), (48, 47, 51, 52), (53, 52, 56, 57), (51, 50, 54, 55), (52, 51, 55, 56), (50, 62, 54), (56, 55, 59, 60), (54, 62, 58), (57, 56, 60, 61), (55, 54, 58, 59), (60, 59, 0, 1), (58, 62, 63), (61, 60, 1, 64), (59, 58, 63, 0)])
me_sphere_004.polygons.foreach_set('use_smooth', [True] * 64)
_uv = me_sphere_004.uv_layers.new(name='UVMap')
_uv.uv.foreach_set('vector', [0.8012, 0.3492, 0.6991, 0.3861, 0.6338, 0.3703, 0.7309, 0.2711, 0.5788, 0.4319, 0.5019, 0.4577, 0.5618, 0.4195, 0.955, 0.2914, 0.8012, 0.3492, 0.7309, 0.2711, 0.8747, 0.1489, 0.6991, 0.3861, 0.5788, 0.4319, 0.5618, 0.4195, 0.6338, 0.3703, 0.5618, 0.4195, 0.5019, 0.4577, 0.5356, 0.4076, 0.8747, 0.1489, 0.7309, 0.2711, 0.6247, 0.2255, 0.727, 0.04733, 0.6338, 0.3703, 0.5618, 0.4195, 0.5356, 0.4076, 0.5577, 0.3669, 0.7309, 0.2711, 0.6338, 0.3703, 0.5577, 0.3669, 0.6247, 0.2255, 0.727, 0.04733, 0.6247, 0.2255, 0.5281, 0.2137, 0.5453, 9.925e-05, 0.5577, 0.3669, 0.5356, 0.4076, 0.5016, 0.3922, 0.5072, 0.3539, 0.6247, 0.2255, 0.5577, 0.3669, 0.5072, 0.3539, 0.5281, 0.2137, 0.5356, 0.4076, 0.5019, 0.4577, 0.5016, 0.3922, 0.5281, 0.2137, 0.5072, 0.3539, 0.4477, 0.3373, 0.4213, 0.2348, 0.5016, 0.3922, 0.5019, 0.4577, 0.456, 0.3889, 0.5453, 9.925e-05, 0.5281, 0.2137, 0.4213, 0.2348, 0.3427, 0.03286, 0.5072, 0.3539, 0.5016, 0.3922, 0.456, 0.3889, 0.4477, 0.3373, 0.4213, 0.2348, 0.4477, 0.3373, 0.3671, 0.3501, 0.3134, 0.2948, 0.456, 0.3889, 0.5019, 0.4577, 0.4164, 0.4021, 0.3427, 0.03286, 0.4213, 0.2348, 0.3134, 0.2948, 0.1669, 0.1647, 0.4477, 0.3373, 0.456, 0.3889, 0.4164, 0.4021, 0.3671, 0.3501, 0.1669, 0.1647, 0.3134, 0.2948, 0.2295, 0.393, 0.05613, 0.32, 0.3671, 0.3501, 0.4164, 0.4021, 0.3894, 0.4271, 0.2997, 0.4002, 0.3134, 0.2948, 0.3671, 0.3501, 0.2997, 0.4002, 0.2295, 0.393, 0.4164, 0.4021, 0.5019, 0.4577, 0.3894, 0.4271, 0.05613, 0.32, 0.2295, 0.393, 0.1745, 0.4765, 9.925e-05, 0.4646, 0.2997, 0.4002, 0.3894, 0.4271, 0.3774, 0.4588, 0.2905, 0.4797, 0.2295, 0.393, 0.2997, 0.4002, 0.2905, 0.4797, 0.1745, 0.4765, 0.3894, 0.4271, 0.5019, 0.4577, 0.3774, 0.4588, 0.1745, 0.4765, 0.2905, 0.4797, 0.305, 0.535, 0.1878, 0.5526, 0.3774, 0.4588, 0.5019, 0.4577, 0.4165, 0.5001, 9.925e-05, 0.4646, 0.1745, 0.4765, 0.1878, 0.5526, 9.925e-05, 0.5722, 0.2905, 0.4797, 0.3774, 0.4588, 0.4165, 0.5001, 0.305, 0.535, 0.1878, 0.5526, 0.305, 0.535, 0.3432, 0.5765, 0.2672, 0.6386, 0.4165, 0.5001, 0.5019, 0.4577, 0.4311, 0.5263, 9.925e-05, 0.5722, 0.1878, 0.5526, 0.2672, 0.6386, 0.1032, 0.732, 0.305, 0.535, 0.4165, 0.5001, 0.4311, 0.5263, 0.3432, 0.5765, 0.1032, 0.732, 0.2672, 0.6386, 0.3574, 0.7229, 0.267, 0.8793, 0.3432, 0.5765, 0.4311, 0.5263, 0.4314, 0.5544, 0.402, 0.6306, 0.2672, 0.6386, 0.3432, 0.5765, 0.402, 0.6306, 0.3574, 0.7229, 0.4311, 0.5263, 0.5019, 0.4577, 0.4314, 0.5544, 0.402, 0.6306, 0.4314, 0.5544, 0.4403, 0.5615, 0.4576, 0.6657, 0.3574, 0.7229, 0.402, 0.6306, 0.4576, 0.6657, 0.4337, 0.8141, 0.4314, 0.5544, 0.5019, 0.4577, 0.4403, 0.5615, 0.267, 0.8793, 0.3574, 0.7229, 0.4337, 0.8141, 0.3947, 0.9687, 0.4337, 0.8141, 0.4576, 0.6657, 0.5257, 0.6407, 0.5156, 0.8266, 0.4403, 0.5615, 0.5019, 0.4577, 0.48, 0.5319, 0.3947, 0.9687, 0.4337, 0.8141, 0.5156, 0.8266, 0.5394, 0.9999, 0.4576, 0.6657, 0.4403, 0.5615, 0.48, 0.5319, 0.5257, 0.6407, 0.48, 0.5319, 0.5019, 0.4577, 0.5217, 0.4862, 0.5394, 0.9999, 0.5156, 0.8266, 0.6769, 0.7293, 0.7996, 0.8775, 0.5257, 0.6407, 0.48, 0.5319, 0.5217, 0.4862, 0.5766, 0.5438, 0.5156, 0.8266, 0.5257, 0.6407, 0.5766, 0.5438, 0.6769, 0.7293, 0.7996, 0.8775, 0.6769, 0.7293, 0.7839, 0.5526, 0.9599, 0.6407, 0.5766, 0.5438, 0.5217, 0.4862, 0.5573, 0.466, 0.6508, 0.4668, 0.6769, 0.7293, 0.5766, 0.5438, 0.6508, 0.4668, 0.7839, 0.5526, 0.5217, 0.4862, 0.5019, 0.4577, 0.5573, 0.466, 0.7839, 0.5526, 0.6508, 0.4668, 0.6949, 0.426, 0.8189, 0.4463, 0.5573, 0.466, 0.5019, 0.4577, 0.5813, 0.4463, 0.9599, 0.6407, 0.7839, 0.5526, 0.8189, 0.4463, 0.9854, 0.4538, 0.6508, 0.4668, 0.5573, 0.466, 0.5813, 0.4463, 0.6949, 0.426, 0.8189, 0.4463, 0.6949, 0.426, 0.6991, 0.3861, 0.8012, 0.3492, 0.5813, 0.4463, 0.5019, 0.4577, 0.5788, 0.4319, 0.9854, 0.4538, 0.8189, 0.4463, 0.8012, 0.3492, 0.955, 0.2914, 0.6949, 0.426, 0.5813, 0.4463, 0.5788, 0.4319, 0.6991, 0.3861])
me_sphere_004.materials.append(mat_snow)
me_sphere_004.use_remesh_preserve_volume = False
me_sphere_004.use_remesh_preserve_attributes = False
me_sphere_004.use_mirror_vertex_groups = False
me_sphere_004.update()
me_sphere_005 = bpy.data.meshes.new('Sphere.005')
me_sphere_005.from_pydata([(0.05014, 0.7363, 0.5632), (0.02337, 0.7997, 0.3099), (0.2225, 0.3349, 0.7971), (0.2426, 0.6353, 0.5843), (0.2843, 0.7044, 0.3244), (0.3721, 0.9106, 0.01529), (0.3882, 0.268, 0.7677), (0.4516, 0.4406, 0.5879), (0.5297, 0.5214, 0.3029), (0.7172, 0.7209, -0.0263), (0.5192, 0.2055, 0.7164), (0.6531, 0.3224, 0.5929), (0.7324, 0.3397, 0.2934), (0.9621, 0.4297, -0.07395), (0.5491, 0.05793, 0.7309), (0.7337, 0.1544, 0.6119), (0.8085, 0.09561, 0.3124), (1.036, 0.05787, -0.07395), (0.494, -0.1159, 0.7857), (0.6731, -0.06738, 0.6333), (0.7286, -0.1941, 0.3477), (0.9278, -0.338, -0.0263), (0.3912, -0.2627, 0.8191), (0.5206, -0.3018, 0.6408), (0.5387, -0.4858, 0.3774), (0.7217, -0.6626, -0.004262), (0.261, -0.351, 0.7718), (0.2966, -0.5409, 0.5887), (0.3763, -0.7056, 0.2772), (0.4643, -0.9343, -0.06464), (0.05651, -0.3711, 0.7664), (0.07464, -0.6399, 0.5575), (0.1052, -0.8285, 0.2556), (0.09874, -1.1, -0.1002), (-0.1133, -0.5035, 0.8584), (-0.1492, -0.592, 0.5457), (-0.2013, -0.7755, 0.2613), (-0.324, -1.044, -0.0719), (-0.2524, -0.6008, 0.9883), (-0.4429, -0.5131, 0.6102), (-0.5674, -0.6209, 0.283), (-0.739, -0.8298, -0.08195), (-0.3248, -0.5491, 1.079), (-0.6291, -0.3716, 0.6917), (-0.8239, -0.461, 0.2205), (-1.069, -0.6098, -0.1902), (-0.3502, -0.3739, 1.126), (-0.6716, -0.1616, 0.7101), (-0.8779, -0.1894, 0.2205), (-1.143, -0.2379, -0.1902), (-0.2992, -0.1106, 1.018), (-0.5761, 0.05086, 0.7399), (-0.7447, 0.1721, 0.2785), (-0.9776, 0.2678, -0.08049), (-0.198, 0.2343, 0.8478), (-0.3622, 0.5147, 0.6018), (-0.4892, 0.5505, 0.3245), (-0.6869, 0.6999, 0.01529), (-0.07436, 0.3619, 0.7861), (-0.1578, 0.6949, 0.5632), (-0.2482, 0.7457, 0.3099), (-0.3717, 0.9106, 0.01529), (0.1272, -0.3218, 0.965), (0.06674, 0.3697, 0.7868), (0.0001983, 0.9845, 0.01529)], [], [(1, 0, 3, 4), (63, 62, 2), (64, 1, 4, 5), (0, 63, 2, 3), (2, 62, 6), (5, 4, 8, 9), (3, 2, 6, 7), (4, 3, 7, 8), (9, 8, 12, 13), (7, 6, 10, 11), (8, 7, 11, 12), (6, 62, 10), (12, 11, 15, 16), (10, 62, 14), (13, 12, 16, 17), (11, 10, 14, 15), (16, 15, 19, 20), (14, 62, 18), (17, 16, 20, 21), (15, 14, 18, 19), (21, 20, 24, 25), (19, 18, 22, 23), (20, 19, 23, 24), (18, 62, 22), (25, 24, 28, 29), (23, 22, 26, 27), (24, 23, 27, 28), (22, 62, 26), (28, 27, 31, 32), (26, 62, 30), (29, 28, 32, 33), (27, 26, 30, 31), (32, 31, 35, 36), (30, 62, 34), (33, 32, 36, 37), (31, 30, 34, 35), (37, 36, 40, 41), (35, 34, 38, 39), (36, 35, 39, 40), (34, 62, 38), (39, 38, 42, 43), (40, 39, 43, 44), (38, 62, 42), (41, 40, 44, 45), (44, 43, 47, 48), (42, 62, 46), (45, 44, 48, 49), (43, 42, 46, 47), (46, 62, 50), (49, 48, 52, 53), (47, 46, 50, 51), (48, 47, 51, 52), (53, 52, 56, 57), (51, 50, 54, 55), (52, 51, 55, 56), (50, 62, 54), (56, 55, 59, 60), (54, 62, 58), (57, 56, 60, 61), (55, 54, 58, 59), (60, 59, 0, 1), (58, 62, 63), (61, 60, 1, 64), (59, 58, 63, 0)])
me_sphere_005.polygons.foreach_set('use_smooth', [True] * 64)
_uv = me_sphere_005.uv_layers.new(name='UVMap')
_uv.uv.foreach_set('vector', [0.6655, 0.7236, 0.6346, 0.6447, 0.6702, 0.5984, 0.7396, 0.6525, 0.5913, 0.5451, 0.5234, 0.3951, 0.6204, 0.5194, 0.7174, 0.8569, 0.6655, 0.7236, 0.7396, 0.6525, 0.8562, 0.7555, 0.6346, 0.6447, 0.5913, 0.5451, 0.6204, 0.5194, 0.6702, 0.5984, 0.6204, 0.5194, 0.5234, 0.3951, 0.6502, 0.487, 0.8562, 0.7555, 0.7396, 0.6525, 0.7978, 0.56, 0.9598, 0.6116, 0.6702, 0.5984, 0.6204, 0.5194, 0.6502, 0.487, 0.7052, 0.5267, 0.7396, 0.6525, 0.6702, 0.5984, 0.7052, 0.5267, 0.7978, 0.56, 0.9598, 0.6116, 0.7978, 0.56, 0.8257, 0.4648, 0.9999, 0.4489, 0.7052, 0.5267, 0.6502, 0.487, 0.6763, 0.459, 0.7295, 0.4689, 0.7978, 0.56, 0.7052, 0.5267, 0.7295, 0.4689, 0.8257, 0.4648, 0.6502, 0.487, 0.5234, 0.3951, 0.6763, 0.459, 0.8257, 0.4648, 0.7295, 0.4689, 0.7235, 0.4228, 0.8048, 0.3741, 0.6763, 0.459, 0.5234, 0.3951, 0.6646, 0.4232, 0.9999, 0.4489, 0.8257, 0.4648, 0.8048, 0.3741, 0.9587, 0.2925, 0.7295, 0.4689, 0.6763, 0.459, 0.6646, 0.4232, 0.7235, 0.4228, 0.8048, 0.3741, 0.7235, 0.4228, 0.6877, 0.3763, 0.736, 0.2949, 0.6646, 0.4232, 0.5234, 0.3951, 0.6286, 0.3931, 0.9587, 0.2925, 0.8048, 0.3741, 0.736, 0.2949, 0.8452, 0.1592, 0.7235, 0.4228, 0.6646, 0.4232, 0.6286, 0.3931, 0.6877, 0.3763, 0.8452, 0.1592, 0.736, 0.2949, 0.6361, 0.2323, 0.7062, 0.07152, 0.6877, 0.3763, 0.6286, 0.3931, 0.589, 0.3738, 0.6278, 0.3306, 0.736, 0.2949, 0.6877, 0.3763, 0.6278, 0.3306, 0.6361, 0.2323, 0.6286, 0.3931, 0.5234, 0.3951, 0.589, 0.3738, 0.7062, 0.07152, 0.6361, 0.2323, 0.5578, 0.1672, 0.5558, 9.505e-05, 0.6278, 0.3306, 0.589, 0.3738, 0.5544, 0.3526, 0.5497, 0.2826, 0.6361, 0.2323, 0.6278, 0.3306, 0.5497, 0.2826, 0.5578, 0.1672, 0.589, 0.3738, 0.5234, 0.3951, 0.5544, 0.3526, 0.5578, 0.1672, 0.5497, 0.2826, 0.4802, 0.2749, 0.4498, 0.165, 0.5544, 0.3526, 0.5234, 0.3951, 0.5064, 0.3551, 0.5558, 9.505e-05, 0.5578, 0.1672, 0.4498, 0.165, 0.3789, 9.468e-05, 0.5497, 0.2826, 0.5544, 0.3526, 0.5064, 0.3551, 0.4802, 0.2749, 0.4498, 0.165, 0.4802, 0.2749, 0.4238, 0.3101, 0.353, 0.2243, 0.5064, 0.3551, 0.5234, 0.3951, 0.4651, 0.3768, 0.3789, 9.468e-05, 0.4498, 0.165, 0.353, 0.2243, 0.2245, 0.1033, 0.4802, 0.2749, 0.5064, 0.3551, 0.4651, 0.3768, 0.4238, 0.3101, 0.2245, 0.1033, 0.353, 0.2243, 0.2644, 0.3372, 0.1018, 0.2641, 0.4238, 0.3101, 0.4651, 0.3768, 0.4472, 0.402, 0.3725, 0.3809, 0.353, 0.2243, 0.4238, 0.3101, 0.3725, 0.3809, 0.2644, 0.3372, 0.4651, 0.3768, 0.5234, 0.3951, 0.4472, 0.402, 0.3725, 0.3809, 0.4472, 0.402, 0.4469, 0.4174, 0.3638, 0.4459, 0.2644, 0.3372, 0.3725, 0.3809, 0.3638, 0.4459, 0.2017, 0.4332, 0.4472, 0.402, 0.5234, 0.3951, 0.4469, 0.4174, 0.1018, 0.2641, 0.2644, 0.3372, 0.2017, 0.4332, 9.468e-05, 0.4111, 0.2017, 0.4332, 0.3638, 0.4459, 0.3746, 0.4981, 0.2149, 0.5359, 0.4469, 0.4174, 0.5234, 0.3951, 0.4535, 0.4373, 9.468e-05, 0.4111, 0.2017, 0.4332, 0.2149, 0.5359, 0.01973, 0.5733, 0.3638, 0.4459, 0.4469, 0.4174, 0.4535, 0.4373, 0.3746, 0.4981, 0.4535, 0.4373, 0.5234, 0.3951, 0.4726, 0.4727, 0.01973, 0.5733, 0.2149, 0.5359, 0.3086, 0.6469, 0.1744, 0.7603, 0.3746, 0.4981, 0.4535, 0.4373, 0.4726, 0.4727, 0.4157, 0.538, 0.2149, 0.5359, 0.3746, 0.4981, 0.4157, 0.538, 0.3086, 0.6469, 0.1744, 0.7603, 0.3086, 0.6469, 0.4548, 0.7238, 0.3848, 0.8694, 0.4157, 0.538, 0.4726, 0.4727, 0.5188, 0.5391, 0.5068, 0.6419, 0.3086, 0.6469, 0.4157, 0.538, 0.5068, 0.6419, 0.4548, 0.7238, 0.4726, 0.4727, 0.5234, 0.3951, 0.5188, 0.5391, 0.4548, 0.7238, 0.5068, 0.6419, 0.5805, 0.6624, 0.566, 0.7503, 0.5188, 0.5391, 0.5234, 0.3951, 0.5597, 0.5591, 0.3848, 0.8694, 0.4548, 0.7238, 0.566, 0.7503, 0.5514, 0.8966, 0.5068, 0.6419, 0.5188, 0.5391, 0.5597, 0.5591, 0.5805, 0.6624, 0.566, 0.7503, 0.5805, 0.6624, 0.6346, 0.6447, 0.6655, 0.7236, 0.5597, 0.5591, 0.5234, 0.3951, 0.5913, 0.5451, 0.5514, 0.8966, 0.566, 0.7503, 0.6655, 0.7236, 0.7174, 0.8569, 0.5805, 0.6624, 0.5597, 0.5591, 0.5913, 0.5451, 0.6346, 0.6447])
me_sphere_005.materials.append(mat_snow)
me_sphere_005.use_remesh_preserve_volume = False
me_sphere_005.use_remesh_preserve_attributes = False
me_sphere_005.use_mirror_vertex_groups = False
me_sphere_005.update()

# ---- objects
ob_sphere = bpy.data.objects.new('Sphere', me_sphere)
ob_sphere_001 = bpy.data.objects.new('Sphere.001', me_sphere_001)
ob_sphere_002 = bpy.data.objects.new('Sphere.002', me_sphere_002)
ob_sphere_003 = bpy.data.objects.new('Sphere.003', me_sphere_003)
ob_sphere_004 = bpy.data.objects.new('Sphere.004', me_sphere_004)
ob_sphere_005 = bpy.data.objects.new('Sphere.005', me_sphere_005)

# ---- transforms, parenting, visibility, modifiers, constraints
ob_sphere.location = (0.1293, 0.3944, 0.3214)
ob_sphere.lineart.crease_threshold = 0.0
ob_sphere_001.location = (0.1293, -4.18, 0.3214)
ob_sphere_001.rotation_euler = (0.0, -0.0, 2.863)
ob_sphere_001.lineart.crease_threshold = 0.0
ob_sphere_002.location = (1.904, -4.991, 0.1708)
ob_sphere_002.rotation_euler = (0.1654, 0.02246, 1.437)
ob_sphere_002.lineart.crease_threshold = 0.0
ob_sphere_003.location = (1.142, -5.699, 0.07661)
ob_sphere_003.rotation_euler = (0.0, -0.0, 1.435)
ob_sphere_003.lineart.crease_threshold = 0.0
ob_sphere_004.location = (0.1293, 5.59, 0.3214)
ob_sphere_004.rotation_euler = (0.0, -0.0, 1.222)
ob_sphere_004.lineart.crease_threshold = 0.0
ob_sphere_005.location = (-1.252, 4.355, 0.07314)
ob_sphere_005.rotation_euler = (-0.09994, -0.01013, 1.447)
ob_sphere_005.lineart.crease_threshold = 0.0

# ---- collection membership
col_collection_1.objects.link(ob_sphere)
col_collection_1.objects.link(ob_sphere_001)
col_collection_1.objects.link(ob_sphere_002)
col_collection_1.objects.link(ob_sphere_003)
col_collection_1.objects.link(ob_sphere_004)
col_collection_1.objects.link(ob_sphere_005)

# ---- scene / render settings (as saved in the file)
scene.frame_start = 1; scene.frame_end = 250; scene.frame_set(1)
scene.render.engine = 'CYCLES'
scene.render.resolution_percentage = 50
scene.render.dither_intensity = 0.0
scene.cycles.use_denoising = False
scene.cycles.samples = 128
scene.cycles.sampling_pattern = 'TABULATED_SOBOL'
scene.cycles.use_adaptive_sampling = False
scene.cycles.use_light_tree = False
scene.cycles.blur_glossy = 0.0
scene.cycles.sample_clamp_indirect = 0.0
scene.view_settings.view_transform = 'Standard'
bpy.context.view_layer.update()

# ---- added for rendering (the .blend has no active camera and no usable light): camera, sun
cam_auto = bpy.data.cameras.new('AutoCamera')
cam_auto.lens = 50.0
cam_auto.sensor_width = 36.0
cam_auto.clip_end = 1000.0
ob_auto_camera = bpy.data.objects.new('AutoCamera', cam_auto)
scene.collection.objects.link(ob_auto_camera)
ob_auto_camera.location = (15.0622, -16.8905, 12.9318)
ob_auto_camera.rotation_euler = (1.09748, -7.21219e-08, 0.694738)
scene.camera = ob_auto_camera
light_auto_sun = bpy.data.lights.new('AutoSun', 'SUN')
light_auto_sun.energy = 3.0
light_auto_sun.angle = 0.0523599
ob_auto_sun = bpy.data.objects.new('AutoSun', light_auto_sun)
scene.collection.objects.link(ob_auto_sun)
ob_auto_sun.rotation_euler = (0.872665, 0.174533, 0.523599)
bpy.context.view_layer.update()
